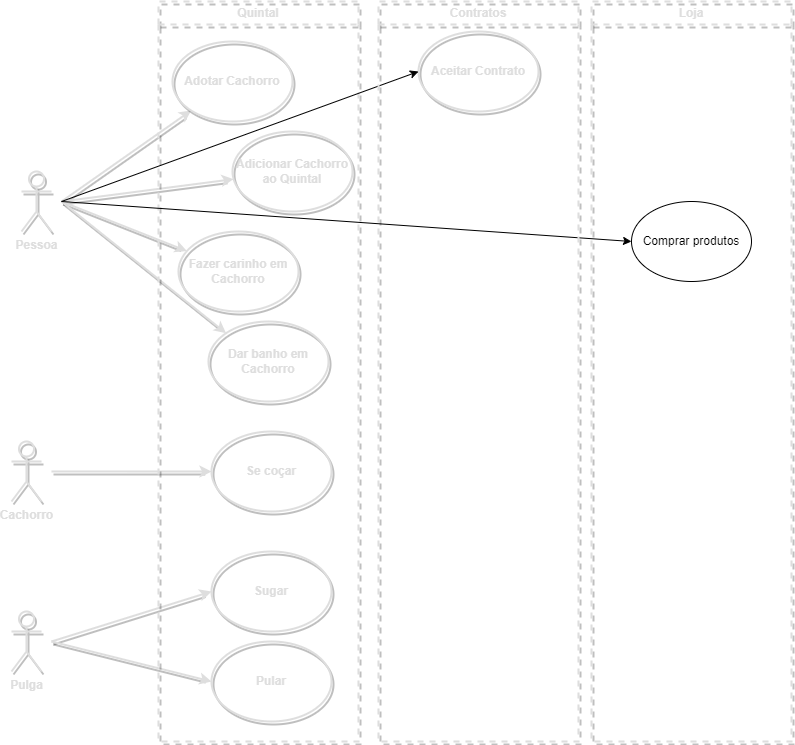

The diagram above was exported from draw.io. Its source (the exported page's mxGraphModel, read from the mxfile embedded in the PNG):
<mxGraphModel dx="1485" dy="847" grid="1" gridSize="10" guides="1" tooltips="1" connect="1" arrows="1" fold="1" page="1" pageScale="1" pageWidth="827" pageHeight="1169" math="0" shadow="0">
  <root>
    <mxCell id="0" />
    <mxCell id="1" parent="0" />
    <mxCell id="H_qHdw_m3kpP6-HbCO0N-5" value="Se coçar" style="ellipse;whiteSpace=wrap;labelBackgroundColor=none;labelBorderColor=none;fontColor=#DEDEDE;fontStyle=1;html=1;strokeWidth=2;shadow=1;fillColor=none;strokeColor=#DEDEDE;" parent="1" vertex="1">
      <mxGeometry x="223" y="450" width="120" height="80" as="geometry" />
    </mxCell>
    <mxCell id="H_qHdw_m3kpP6-HbCO0N-6" value="Sugar" style="ellipse;whiteSpace=wrap;labelBackgroundColor=none;labelBorderColor=none;fontColor=#DEDEDE;fontStyle=1;html=1;strokeWidth=2;shadow=1;fillColor=none;strokeColor=#DEDEDE;" parent="1" vertex="1">
      <mxGeometry x="223" y="570" width="120" height="80" as="geometry" />
    </mxCell>
    <mxCell id="H_qHdw_m3kpP6-HbCO0N-7" value="Pular" style="ellipse;whiteSpace=wrap;labelBackgroundColor=none;labelBorderColor=none;fontColor=#DEDEDE;fontStyle=1;html=1;strokeWidth=2;shadow=1;fillColor=none;strokeColor=#DEDEDE;" parent="1" vertex="1">
      <mxGeometry x="223" y="660" width="120" height="80" as="geometry" />
    </mxCell>
    <mxCell id="H_qHdw_m3kpP6-HbCO0N-8" value="Pessoa" style="shape=umlActor;verticalLabelPosition=bottom;verticalAlign=top;outlineConnect=0;labelBackgroundColor=none;labelBorderColor=none;fontColor=#DEDEDE;fontStyle=1;html=1;strokeWidth=2;shadow=1;fillColor=none;strokeColor=#DEDEDE;" parent="1" vertex="1">
      <mxGeometry x="33" y="190" width="30" height="60" as="geometry" />
    </mxCell>
    <mxCell id="H_qHdw_m3kpP6-HbCO0N-9" value="Cachorro" style="shape=umlActor;verticalLabelPosition=bottom;verticalAlign=top;outlineConnect=0;labelBackgroundColor=none;labelBorderColor=none;fontColor=#DEDEDE;fontStyle=1;html=1;strokeWidth=2;shadow=1;fillColor=none;strokeColor=#DEDEDE;" parent="1" vertex="1">
      <mxGeometry x="23" y="460" width="30" height="60" as="geometry" />
    </mxCell>
    <mxCell id="H_qHdw_m3kpP6-HbCO0N-10" value="Pulga" style="shape=umlActor;verticalLabelPosition=bottom;verticalAlign=top;outlineConnect=0;labelBackgroundColor=none;labelBorderColor=none;fontColor=#DEDEDE;fontStyle=1;html=1;strokeWidth=2;shadow=1;fillColor=none;strokeColor=#DEDEDE;" parent="1" vertex="1">
      <mxGeometry x="23" y="630" width="30" height="60" as="geometry" />
    </mxCell>
    <mxCell id="H_qHdw_m3kpP6-HbCO0N-13" value="" style="endArrow=classic;rounded=0;entryX=0;entryY=0.5;entryDx=0;entryDy=0;labelBackgroundColor=none;labelBorderColor=none;fontColor=#DEDEDE;fontStyle=1;html=1;strokeWidth=2;shadow=1;strokeColor=#DEDEDE;" parent="1" target="H_qHdw_m3kpP6-HbCO0N-6" edge="1">
      <mxGeometry width="50" height="50" relative="1" as="geometry">
        <mxPoint x="63" y="660" as="sourcePoint" />
        <mxPoint x="143" y="610" as="targetPoint" />
      </mxGeometry>
    </mxCell>
    <mxCell id="H_qHdw_m3kpP6-HbCO0N-14" value="" style="endArrow=classic;rounded=0;entryX=0;entryY=0.5;entryDx=0;entryDy=0;labelBackgroundColor=none;labelBorderColor=none;fontColor=#DEDEDE;fontStyle=1;html=1;strokeWidth=2;shadow=1;strokeColor=#DEDEDE;" parent="1" target="H_qHdw_m3kpP6-HbCO0N-7" edge="1">
      <mxGeometry width="50" height="50" relative="1" as="geometry">
        <mxPoint x="63" y="660" as="sourcePoint" />
        <mxPoint x="143" y="610" as="targetPoint" />
      </mxGeometry>
    </mxCell>
    <mxCell id="H_qHdw_m3kpP6-HbCO0N-16" value="" style="endArrow=classic;rounded=0;labelBackgroundColor=none;labelBorderColor=none;fontColor=#DEDEDE;fontStyle=1;html=1;strokeWidth=2;shadow=1;strokeColor=#DEDEDE;" parent="1" target="H_qHdw_m3kpP6-HbCO0N-5" edge="1">
      <mxGeometry width="50" height="50" relative="1" as="geometry">
        <mxPoint x="63" y="490" as="sourcePoint" />
        <mxPoint x="183" y="490" as="targetPoint" />
      </mxGeometry>
    </mxCell>
    <mxCell id="H_qHdw_m3kpP6-HbCO0N-18" value="" style="endArrow=classic;rounded=0;labelBackgroundColor=none;labelBorderColor=none;fontColor=#DEDEDE;fontStyle=1;html=1;strokeWidth=2;shadow=1;strokeColor=#DEDEDE;" parent="1" target="H_qHdw_m3kpP6-HbCO0N-1" edge="1">
      <mxGeometry width="50" height="50" relative="1" as="geometry">
        <mxPoint x="73" y="220" as="sourcePoint" />
        <mxPoint x="123" y="170" as="targetPoint" />
      </mxGeometry>
    </mxCell>
    <mxCell id="H_qHdw_m3kpP6-HbCO0N-19" value="" style="endArrow=classic;rounded=0;labelBackgroundColor=none;labelBorderColor=none;fontColor=#DEDEDE;fontStyle=1;html=1;strokeWidth=2;shadow=1;strokeColor=#DEDEDE;" parent="1" target="H_qHdw_m3kpP6-HbCO0N-2" edge="1">
      <mxGeometry width="50" height="50" relative="1" as="geometry">
        <mxPoint x="73" y="220" as="sourcePoint" />
        <mxPoint x="123" y="170" as="targetPoint" />
      </mxGeometry>
    </mxCell>
    <mxCell id="H_qHdw_m3kpP6-HbCO0N-20" value="" style="endArrow=classic;rounded=0;labelBackgroundColor=none;labelBorderColor=none;fontColor=#DEDEDE;fontStyle=1;html=1;strokeWidth=2;shadow=1;strokeColor=#DEDEDE;" parent="1" target="H_qHdw_m3kpP6-HbCO0N-3" edge="1">
      <mxGeometry width="50" height="50" relative="1" as="geometry">
        <mxPoint x="73" y="220" as="sourcePoint" />
        <mxPoint x="123" y="170" as="targetPoint" />
      </mxGeometry>
    </mxCell>
    <mxCell id="H_qHdw_m3kpP6-HbCO0N-21" value="" style="endArrow=classic;rounded=0;entryX=0;entryY=0;entryDx=0;entryDy=0;labelBackgroundColor=none;labelBorderColor=none;fontColor=#DEDEDE;fontStyle=1;html=1;strokeWidth=2;shadow=1;strokeColor=#DEDEDE;" parent="1" target="H_qHdw_m3kpP6-HbCO0N-4" edge="1">
      <mxGeometry width="50" height="50" relative="1" as="geometry">
        <mxPoint x="73" y="220" as="sourcePoint" />
        <mxPoint x="123" y="170" as="targetPoint" />
      </mxGeometry>
    </mxCell>
    <mxCell id="1xaY6_UumZVxDjx_gzUa-1" value="Quintal" style="swimlane;whiteSpace=wrap;dashed=1;labelBackgroundColor=none;labelBorderColor=none;fontColor=#DEDEDE;fontStyle=1;html=1;strokeWidth=2;shadow=1;fillColor=none;strokeColor=#DEDEDE;" parent="1" vertex="1">
      <mxGeometry x="170" y="20" width="200" height="740" as="geometry" />
    </mxCell>
    <mxCell id="H_qHdw_m3kpP6-HbCO0N-2" value="Adicionar Cachorro ao Quintal" style="ellipse;whiteSpace=wrap;labelBackgroundColor=none;labelBorderColor=none;fontColor=#DEDEDE;fontStyle=1;html=1;strokeWidth=2;shadow=1;fillColor=none;strokeColor=#DEDEDE;" parent="1xaY6_UumZVxDjx_gzUa-1" vertex="1">
      <mxGeometry x="74" y="130" width="120" height="80" as="geometry" />
    </mxCell>
    <mxCell id="H_qHdw_m3kpP6-HbCO0N-1" value="Adotar Cachorro" style="ellipse;whiteSpace=wrap;labelBackgroundColor=none;labelBorderColor=none;fontColor=#DEDEDE;fontStyle=1;html=1;strokeWidth=2;shadow=1;fillColor=none;strokeColor=#DEDEDE;" parent="1xaY6_UumZVxDjx_gzUa-1" vertex="1">
      <mxGeometry x="14" y="40" width="120" height="80" as="geometry" />
    </mxCell>
    <mxCell id="H_qHdw_m3kpP6-HbCO0N-3" value="Fazer carinho em Cachorro" style="ellipse;whiteSpace=wrap;labelBackgroundColor=none;labelBorderColor=none;fontColor=#DEDEDE;fontStyle=1;html=1;strokeWidth=2;shadow=1;fillColor=none;strokeColor=#DEDEDE;" parent="1xaY6_UumZVxDjx_gzUa-1" vertex="1">
      <mxGeometry x="20" y="230" width="120" height="80" as="geometry" />
    </mxCell>
    <mxCell id="H_qHdw_m3kpP6-HbCO0N-4" value="Dar banho em Cachorro" style="ellipse;whiteSpace=wrap;labelBackgroundColor=none;labelBorderColor=none;fontColor=#DEDEDE;fontStyle=1;html=1;strokeWidth=2;shadow=1;fillColor=none;strokeColor=#DEDEDE;" parent="1xaY6_UumZVxDjx_gzUa-1" vertex="1">
      <mxGeometry x="50" y="320" width="120" height="80" as="geometry" />
    </mxCell>
    <mxCell id="xlQ4fjmmCo7b0V4PvNDy-1" value="Aceitar Contrato" style="ellipse;whiteSpace=wrap;labelBackgroundColor=none;labelBorderColor=none;fontColor=#DEDEDE;fontStyle=1;html=1;strokeWidth=2;shadow=1;fillColor=none;strokeColor=#DEDEDE;" vertex="1" parent="1">
      <mxGeometry x="430" y="50" width="120" height="80" as="geometry" />
    </mxCell>
    <mxCell id="xlQ4fjmmCo7b0V4PvNDy-2" value="" style="endArrow=classic;html=1;rounded=0;entryX=0;entryY=0.5;entryDx=0;entryDy=0;" edge="1" parent="1" target="xlQ4fjmmCo7b0V4PvNDy-1">
      <mxGeometry width="50" height="50" relative="1" as="geometry">
        <mxPoint x="73" y="220" as="sourcePoint" />
        <mxPoint x="443" y="100" as="targetPoint" />
      </mxGeometry>
    </mxCell>
    <mxCell id="xlQ4fjmmCo7b0V4PvNDy-4" value="Loja&lt;br&gt;" style="swimlane;whiteSpace=wrap;dashed=1;labelBackgroundColor=none;labelBorderColor=none;fontColor=#DEDEDE;fontStyle=1;html=1;strokeWidth=2;shadow=1;fillColor=none;strokeColor=#DEDEDE;" vertex="1" parent="1">
      <mxGeometry x="603" y="20" width="200" height="740" as="geometry" />
    </mxCell>
    <mxCell id="xlQ4fjmmCo7b0V4PvNDy-3" value="Comprar produtos" style="ellipse;whiteSpace=wrap;html=1;" vertex="1" parent="xlQ4fjmmCo7b0V4PvNDy-4">
      <mxGeometry x="40" y="200" width="120" height="80" as="geometry" />
    </mxCell>
    <mxCell id="xlQ4fjmmCo7b0V4PvNDy-10" value="" style="endArrow=classic;html=1;rounded=0;entryX=0;entryY=0.5;entryDx=0;entryDy=0;" edge="1" parent="1" target="xlQ4fjmmCo7b0V4PvNDy-3">
      <mxGeometry width="50" height="50" relative="1" as="geometry">
        <mxPoint x="73" y="220" as="sourcePoint" />
        <mxPoint x="443" y="100" as="targetPoint" />
      </mxGeometry>
    </mxCell>
    <mxCell id="xlQ4fjmmCo7b0V4PvNDy-11" value="Contratos" style="swimlane;whiteSpace=wrap;dashed=1;labelBackgroundColor=none;labelBorderColor=none;fontColor=#DEDEDE;fontStyle=1;html=1;strokeWidth=2;shadow=1;fillColor=none;strokeColor=#DEDEDE;" vertex="1" parent="1">
      <mxGeometry x="390" y="20" width="200" height="740" as="geometry" />
    </mxCell>
  </root>
</mxGraphModel>